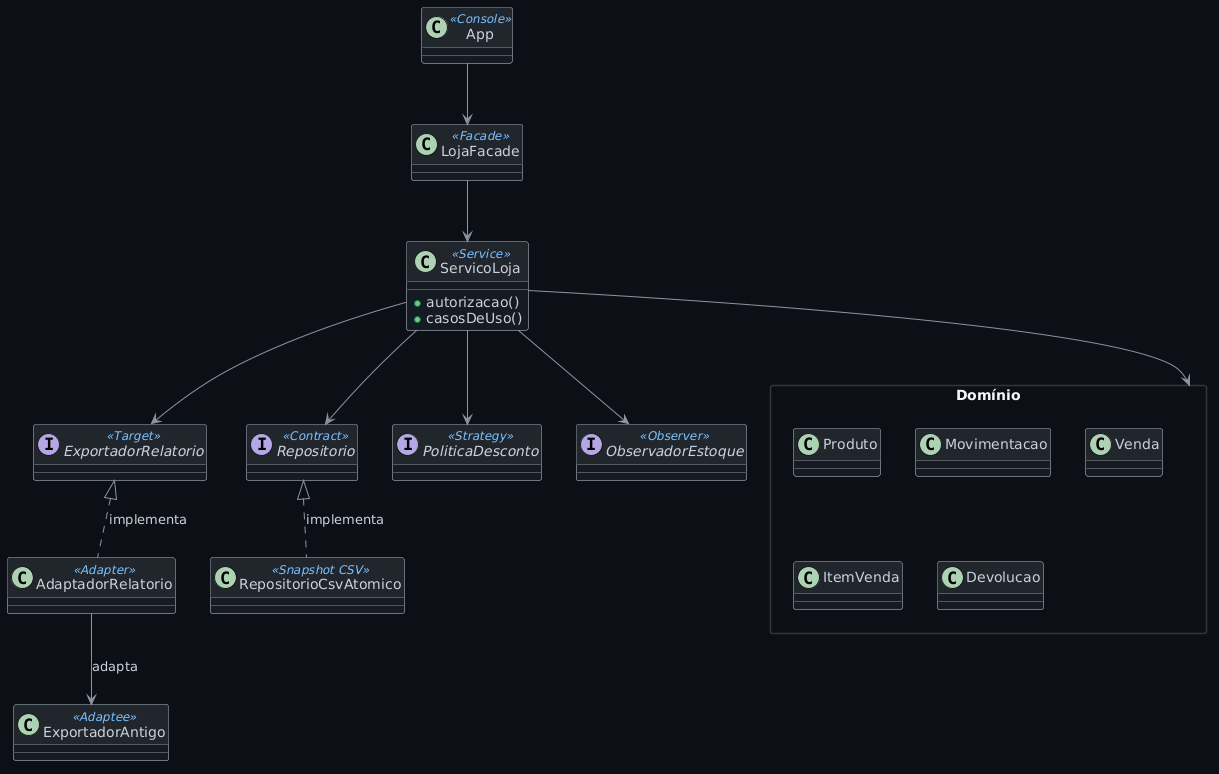

The diagram above was rendered by PlantUML. Its source (embedded in the PNG):
@startuml
skinparam backgroundColor #0D1117
skinparam packageStyle rectangle
skinparam class {
  BackgroundColor #161B22
  BorderColor #8B949E
  FontColor #F0F6FC
  AttributeFontColor #C9D1D9
  HeaderBackgroundColor #21262D
  StereotypeFontColor #79C0FF
}
skinparam package {
  BackgroundColor #0D1117
  BorderColor #30363D
  FontColor #F0F6FC
}
skinparam arrow {
  Color #8B949E
  FontColor #C9D1D9
}

class App <<Console>>
class LojaFacade <<Facade>>
class ServicoLoja <<Service>> {
  + autorizacao()
  + casosDeUso()
}

interface ExportadorRelatorio <<Target>>
class AdaptadorRelatorio <<Adapter>>
class ExportadorAntigo <<Adaptee>>

interface Repositorio <<Contract>>
class RepositorioCsvAtomico <<Snapshot CSV>>

interface PoliticaDesconto <<Strategy>>
interface ObservadorEstoque <<Observer>>

package "Domínio" {
  class Produto
  class Movimentacao
  class Venda
  class ItemVenda
  class Devolucao
}

App --> LojaFacade
LojaFacade --> ServicoLoja

ServicoLoja --> "Domínio"
ServicoLoja --> Repositorio
ServicoLoja --> PoliticaDesconto
ServicoLoja --> ObservadorEstoque
ServicoLoja --> ExportadorRelatorio

Repositorio <|.. RepositorioCsvAtomico : implementa
ExportadorRelatorio <|.. AdaptadorRelatorio : implementa
AdaptadorRelatorio --> ExportadorAntigo : adapta
@enduml